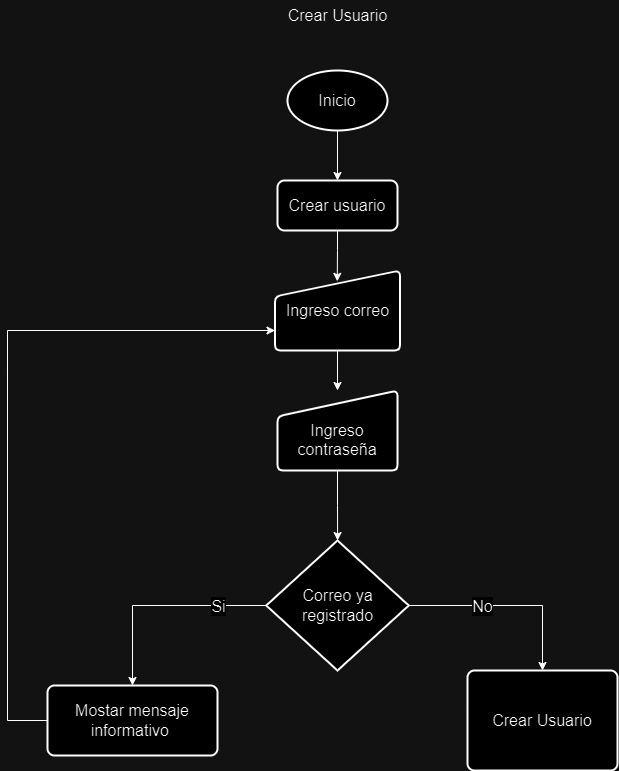

The diagram above was exported from draw.io. Its source (the exported page's mxGraphModel, read from the mxfile embedded in the PNG):
<mxGraphModel dx="936" dy="810" grid="1" gridSize="10" guides="1" tooltips="1" connect="1" arrows="1" fold="1" page="1" pageScale="1" pageWidth="827" pageHeight="1169" math="0" shadow="0">
  <root>
    <mxCell id="PW1186p-V6b-hJRPGVb6-0" />
    <mxCell id="PW1186p-V6b-hJRPGVb6-1" parent="PW1186p-V6b-hJRPGVb6-0" />
    <mxCell id="PW1186p-V6b-hJRPGVb6-2" value="Crear Usuario" style="text;html=1;align=center;verticalAlign=middle;resizable=0;points=[];autosize=1;strokeColor=none;fillColor=none;fontSize=16;" vertex="1" parent="PW1186p-V6b-hJRPGVb6-1">
      <mxGeometry x="380" y="90" width="120" height="30" as="geometry" />
    </mxCell>
    <mxCell id="PW1186p-V6b-hJRPGVb6-3" value="" style="edgeStyle=orthogonalEdgeStyle;rounded=0;orthogonalLoop=1;jettySize=auto;html=1;fontSize=16;" edge="1" parent="PW1186p-V6b-hJRPGVb6-1" source="PW1186p-V6b-hJRPGVb6-4" target="PW1186p-V6b-hJRPGVb6-6">
      <mxGeometry relative="1" as="geometry" />
    </mxCell>
    <mxCell id="PW1186p-V6b-hJRPGVb6-4" value="Inicio" style="strokeWidth=2;html=1;shape=mxgraph.flowchart.start_1;whiteSpace=wrap;fontSize=16;" vertex="1" parent="PW1186p-V6b-hJRPGVb6-1">
      <mxGeometry x="390" y="160" width="100" height="60" as="geometry" />
    </mxCell>
    <mxCell id="PW1186p-V6b-hJRPGVb6-5" value="" style="edgeStyle=orthogonalEdgeStyle;rounded=0;orthogonalLoop=1;jettySize=auto;html=1;entryX=0.498;entryY=0.135;entryDx=0;entryDy=0;entryPerimeter=0;fontSize=16;" edge="1" parent="PW1186p-V6b-hJRPGVb6-1" source="PW1186p-V6b-hJRPGVb6-6" target="PW1186p-V6b-hJRPGVb6-8">
      <mxGeometry relative="1" as="geometry" />
    </mxCell>
    <mxCell id="PW1186p-V6b-hJRPGVb6-6" value="Crear usuario" style="rounded=1;whiteSpace=wrap;html=1;absoluteArcSize=1;arcSize=14;strokeWidth=2;fontSize=16;" vertex="1" parent="PW1186p-V6b-hJRPGVb6-1">
      <mxGeometry x="380" y="270" width="120" height="50" as="geometry" />
    </mxCell>
    <mxCell id="PW1186p-V6b-hJRPGVb6-7" value="" style="edgeStyle=orthogonalEdgeStyle;rounded=0;orthogonalLoop=1;jettySize=auto;html=1;fontSize=16;" edge="1" parent="PW1186p-V6b-hJRPGVb6-1" source="PW1186p-V6b-hJRPGVb6-8" target="PW1186p-V6b-hJRPGVb6-10">
      <mxGeometry relative="1" as="geometry" />
    </mxCell>
    <mxCell id="PW1186p-V6b-hJRPGVb6-8" value="Ingreso correo" style="html=1;strokeWidth=2;shape=manualInput;whiteSpace=wrap;rounded=1;size=26;arcSize=11;fontSize=16;" vertex="1" parent="PW1186p-V6b-hJRPGVb6-1">
      <mxGeometry x="377.5" y="360" width="125" height="80" as="geometry" />
    </mxCell>
    <mxCell id="PW1186p-V6b-hJRPGVb6-9" style="edgeStyle=orthogonalEdgeStyle;rounded=0;orthogonalLoop=1;jettySize=auto;html=1;fontSize=16;" edge="1" parent="PW1186p-V6b-hJRPGVb6-1" source="PW1186p-V6b-hJRPGVb6-10" target="PW1186p-V6b-hJRPGVb6-15">
      <mxGeometry relative="1" as="geometry" />
    </mxCell>
    <mxCell id="PW1186p-V6b-hJRPGVb6-10" value="&lt;br style=&quot;font-size: 16px;&quot;&gt;Ingreso contraseña" style="html=1;strokeWidth=2;shape=manualInput;whiteSpace=wrap;rounded=1;size=26;arcSize=11;fontSize=16;" vertex="1" parent="PW1186p-V6b-hJRPGVb6-1">
      <mxGeometry x="380" y="480" width="120" height="80" as="geometry" />
    </mxCell>
    <mxCell id="PW1186p-V6b-hJRPGVb6-13" style="edgeStyle=orthogonalEdgeStyle;rounded=0;orthogonalLoop=1;jettySize=auto;html=1;entryX=0.5;entryY=0;entryDx=0;entryDy=0;fontSize=16;" edge="1" parent="PW1186p-V6b-hJRPGVb6-1" source="PW1186p-V6b-hJRPGVb6-15" target="PW1186p-V6b-hJRPGVb6-22">
      <mxGeometry relative="1" as="geometry" />
    </mxCell>
    <mxCell id="PW1186p-V6b-hJRPGVb6-14" value="No" style="edgeLabel;html=1;align=center;verticalAlign=middle;resizable=0;points=[];fontSize=16;" vertex="1" connectable="0" parent="PW1186p-V6b-hJRPGVb6-13">
      <mxGeometry x="-0.2694" relative="1" as="geometry">
        <mxPoint as="offset" />
      </mxGeometry>
    </mxCell>
    <mxCell id="PW1186p-V6b-hJRPGVb6-15" value="Correo ya registrado" style="strokeWidth=2;html=1;shape=mxgraph.flowchart.decision;whiteSpace=wrap;fontSize=16;" vertex="1" parent="PW1186p-V6b-hJRPGVb6-1">
      <mxGeometry x="368.75" y="630" width="142.5" height="130" as="geometry" />
    </mxCell>
    <mxCell id="PW1186p-V6b-hJRPGVb6-18" style="edgeStyle=orthogonalEdgeStyle;rounded=0;orthogonalLoop=1;jettySize=auto;html=1;entryX=0.5;entryY=0;entryDx=0;entryDy=0;exitX=0;exitY=0.5;exitDx=0;exitDy=0;exitPerimeter=0;" edge="1" parent="PW1186p-V6b-hJRPGVb6-1" source="PW1186p-V6b-hJRPGVb6-15" target="PW1186p-V6b-hJRPGVb6-23">
      <mxGeometry relative="1" as="geometry">
        <mxPoint x="140" y="785" as="sourcePoint" />
      </mxGeometry>
    </mxCell>
    <mxCell id="PW1186p-V6b-hJRPGVb6-19" value="Si" style="edgeLabel;html=1;align=center;verticalAlign=middle;resizable=0;points=[];fontSize=16;" vertex="1" connectable="0" parent="PW1186p-V6b-hJRPGVb6-18">
      <mxGeometry x="-0.4253" y="-2" relative="1" as="geometry">
        <mxPoint x="13" y="2" as="offset" />
      </mxGeometry>
    </mxCell>
    <mxCell id="PW1186p-V6b-hJRPGVb6-22" value="Crear Usuario" style="rounded=1;whiteSpace=wrap;html=1;absoluteArcSize=1;arcSize=14;strokeWidth=2;fontSize=16;" vertex="1" parent="PW1186p-V6b-hJRPGVb6-1">
      <mxGeometry x="570" y="760" width="150" height="100" as="geometry" />
    </mxCell>
    <mxCell id="MTXsCH4cOJX8aCziQxFe-0" style="edgeStyle=orthogonalEdgeStyle;rounded=0;orthogonalLoop=1;jettySize=auto;html=1;entryX=0;entryY=0.75;entryDx=0;entryDy=0;" edge="1" parent="PW1186p-V6b-hJRPGVb6-1" source="PW1186p-V6b-hJRPGVb6-23" target="PW1186p-V6b-hJRPGVb6-8">
      <mxGeometry relative="1" as="geometry">
        <Array as="points">
          <mxPoint x="110" y="810" />
          <mxPoint x="110" y="420" />
        </Array>
      </mxGeometry>
    </mxCell>
    <mxCell id="PW1186p-V6b-hJRPGVb6-23" value="Mostar mensaje informativo&amp;nbsp;" style="rounded=1;whiteSpace=wrap;html=1;absoluteArcSize=1;arcSize=14;strokeWidth=2;fontSize=16;" vertex="1" parent="PW1186p-V6b-hJRPGVb6-1">
      <mxGeometry x="150" y="775" width="170" height="70" as="geometry" />
    </mxCell>
  </root>
</mxGraphModel>